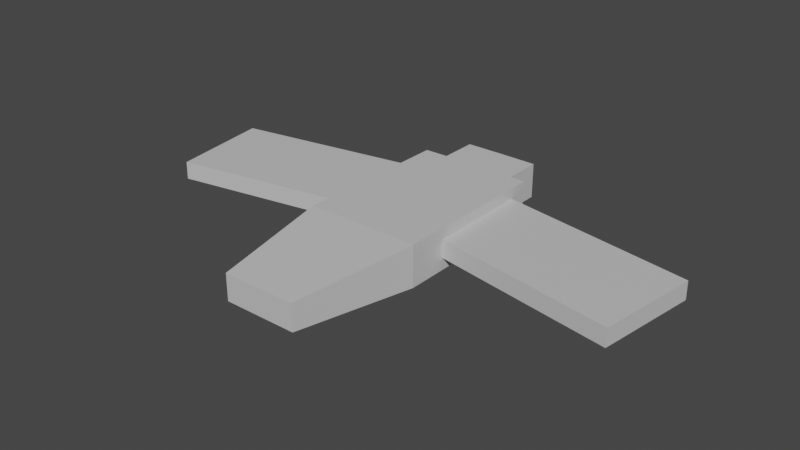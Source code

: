 # Source: Seagull-1.blend  (saved by Blender 2.93.21; exported with 4.5.12 LTS)
import bpy
from mathutils import Matrix  # noqa: F401  (used for matrix-valued properties, if any)

bpy.ops.wm.read_factory_settings(use_empty=True)
scene = bpy.context.scene
scene.name = 'Scene'

# ---- collections
col_collection = bpy.data.collections.new('Collection'); scene.collection.children.link(col_collection)

# ---- materials (node trees are filled in below, after node groups)
mat_seagull = bpy.data.materials.new('Seagull')
mat_seagull.use_transparent_shadow = False
mat_seagull_beak = bpy.data.materials.new('Seagull Beak')
mat_seagull_beak.use_transparent_shadow = False
mat_seagull_eye = bpy.data.materials.new('Seagull Eye')
mat_seagull_eye.use_transparent_shadow = False

# ---- material node trees
mat_seagull.use_nodes = True; mat_seagull.node_tree.nodes.clear()
_N = mat_seagull.node_tree.nodes; _L = mat_seagull.node_tree.links
n0 = _N.new('ShaderNodeBsdfPrincipled'); n0.name = 'Principled BSDF'; n0.location = (10, 300)
n0.distribution = 'GGX'
n0.subsurface_method = 'BURLEY'
n0.inputs[0].default_value = (0.6038, 0.6038, 0.6038, 1.0)
n0.inputs[3].default_value = 1.45
n0.inputs[27].default_value = (0.0, 0.0, 0.0, 1.0)
n0.inputs[28].default_value = 1.0
n1 = _N.new('ShaderNodeOutputMaterial'); n1.name = 'Material Output'; n1.location = (300, 300)
_L.new(n0.outputs[0], n1.inputs[0])
n1.is_active_output = True
mat_seagull_beak.use_nodes = True; mat_seagull_beak.node_tree.nodes.clear()
_N = mat_seagull_beak.node_tree.nodes; _L = mat_seagull_beak.node_tree.links
n0 = _N.new('ShaderNodeBsdfPrincipled'); n0.name = 'Principled BSDF'; n0.location = (10, 300)
n0.distribution = 'GGX'
n0.subsurface_method = 'BURLEY'
n0.inputs[0].default_value = (0.8, 0.445, 0.0, 1.0)
n0.inputs[3].default_value = 1.45
n0.inputs[27].default_value = (0.0, 0.0, 0.0, 1.0)
n0.inputs[28].default_value = 1.0
n1 = _N.new('ShaderNodeOutputMaterial'); n1.name = 'Material Output'; n1.location = (300, 300)
_L.new(n0.outputs[0], n1.inputs[0])
n1.is_active_output = True
mat_seagull_eye.use_nodes = True; mat_seagull_eye.node_tree.nodes.clear()
_N = mat_seagull_eye.node_tree.nodes; _L = mat_seagull_eye.node_tree.links
n0 = _N.new('ShaderNodeBsdfPrincipled'); n0.name = 'Principled BSDF'; n0.location = (10, 300)
n0.distribution = 'GGX'
n0.subsurface_method = 'BURLEY'
n0.inputs[0].default_value = (0.0, 0.0, 0.0, 1.0)
n0.inputs[3].default_value = 1.45
n0.inputs[27].default_value = (0.0, 0.0, 0.0, 1.0)
n0.inputs[28].default_value = 1.0
n1 = _N.new('ShaderNodeOutputMaterial'); n1.name = 'Material Output'; n1.location = (300, 300)
_L.new(n0.outputs[0], n1.inputs[0])
n1.is_active_output = True

# ---- world
world_world = bpy.data.worlds.new('World'); scene.world = world_world
world_world.use_nodes = True; world_world.node_tree.nodes.clear()
_N = world_world.node_tree.nodes; _L = world_world.node_tree.links
n0 = _N.new('ShaderNodeOutputWorld'); n0.name = 'World Output'; n0.location = (300, 300)
n1 = _N.new('ShaderNodeBackground'); n1.name = 'Background'; n1.location = (10, 300)
n1.inputs[0].default_value = (0.05088, 0.05088, 0.05088, 1.0)
_L.new(n1.outputs[0], n0.inputs[0])
n0.is_active_output = True
world_world.color = (0.05088, 0.05088, 0.05088)
world_world.use_sun_shadow = False
world_world.sun_shadow_jitter_overblur = 0.0

# ---- meshes
me_plane = bpy.data.meshes.new('Plane')
me_plane.from_pydata([(0.1777, -0.7855, 0.03634), (0.277, -0.1928, 0.0), (0.277, 0.5907, 0.0), (0.1845, 0.5932, 0.0), (0.1845, 0.5932, 0.0144), (0.1777, -0.7855, 0.1637), (0.1845, 0.5932, 0.2), (0.277, -0.1928, 0.2), (0.277, 0.5907, 0.2), (0.277, 0.5907, 0.05844), (0.277, -0.1928, 0.05844), (0.1845, 0.5932, 0.06551), (0.277, -0.1928, 0.1436), (0.277, 0.5907, 0.1466), (0.277, 0.0007402, 0.05844), (0.277, 0.001624, 0.1443), (0.277, 0.5016, 0.05844), (0.277, 0.5007, 0.1462), (0.1845, 0.5932, 0.1839), (0.185, 0.8087, 0.1839), (0.185, 0.8087, 0.06551), (0.185, 0.8087, 0.0144), (1.149, -0.1558, 0.1443), (1.149, -0.1567, 0.05844), (1.216, 0.3395, 0.05844), (1.216, 0.3387, 0.1462), (0.12, 0.8088, 0.1841), (0.1195, 0.8088, 0.01455), (0.1195, 0.5934, 0.01455), (0.1197, 0.8088, 0.03392), (0.1199, 0.8088, 0.1029), (0.1201, 0.8982, 0.1029), (0.1198, 0.8982, 0.03392), (0.12, 0.8088, 0.1566), (0.1199, 0.8088, 0.1332), (0.09372, 0.8089, 0.1567), (0.09372, 0.8089, 0.1331), (0.07101, 0.8089, 0.1568), (0.07065, 0.8089, 0.1331), (0.0, 0.5936, 0.01483), (0.0, -0.7855, 0.03634), (0.0, 0.5936, 0.1844), (-0.1777, -0.7855, 0.03634), (-0.277, -0.1928, 0.0), (-0.277, 0.5907, 0.0), (-0.1845, 0.5932, 0.0), (0.0, -0.1915, 0.0), (0.0, 0.5936, 0.0), (-0.1845, 0.5932, 0.0144), (0.0, 0.5936, 0.2), (0.0, -0.7855, 0.1637), (-0.1777, -0.7855, 0.1637), (0.0, -0.1915, 0.2), (-0.1845, 0.5932, 0.2), (-0.277, -0.1928, 0.2), (-0.277, 0.5907, 0.2), (-0.277, 0.5907, 0.05844), (-0.277, -0.1928, 0.05844), (-0.1845, 0.5932, 0.06551), (-0.277, -0.1928, 0.1436), (-0.277, 0.5907, 0.1466), (-0.277, 0.0007402, 0.05844), (-0.277, 0.001624, 0.1443), (-0.277, 0.5016, 0.05844), (-0.277, 0.5007, 0.1462), (-0.1845, 0.5932, 0.1839), (0.0, 0.8091, 0.1844), (-0.185, 0.8087, 0.1839), (0.0, 0.8091, 0.01483), (-0.185, 0.8087, 0.06551), (-0.185, 0.8087, 0.0144), (-1.149, -0.1558, 0.1443), (-1.149, -0.1567, 0.05844), (-1.216, 0.3395, 0.05844), (-1.216, 0.3387, 0.1462), (-0.12, 0.8088, 0.1841), (-0.1195, 0.8088, 0.01455), (-0.1195, 0.5934, 0.01455), (0.0, 0.8091, 0.03443), (-0.1197, 0.8088, 0.03392), (0.0, 0.8091, 0.1034), (-0.1199, 0.8088, 0.1029), (-0.1201, 0.8982, 0.1029), (-0.1198, 0.8982, 0.03392), (0.0, 0.8984, 0.03443), (0.0, 0.8984, 0.1034), (0.0, 0.8091, 0.157), (-0.12, 0.8088, 0.1566), (-0.1199, 0.8088, 0.1332), (0.0, 0.8091, 0.1329), (-0.09372, 0.8089, 0.1567), (-0.09372, 0.8089, 0.1331), (-0.07101, 0.8089, 0.1568), (-0.07065, 0.8089, 0.1331)], [], [(46, 47, 3, 2, 1), (40, 46, 1, 0), (52, 7, 8, 6, 49), (18, 41, 49, 6), (50, 5, 7, 52), (0, 1, 10, 12, 7, 5), (47, 39, 28, 4, 3), (2, 3, 4, 11, 9), (1, 2, 9, 16, 14, 10), (40, 0, 5, 50), (21, 27, 29, 30, 34, 33, 26, 19, 20), (10, 14, 15, 12), (9, 11, 18, 6, 8, 13), (12, 15, 17, 13, 8, 7), (16, 17, 25, 24), (17, 16, 9, 13), (11, 4, 21, 20), (18, 11, 20, 19), (41, 18, 19, 26, 66), (4, 28, 27, 21), (22, 23, 24, 25), (14, 16, 24, 23), (17, 15, 22, 25), (15, 14, 23, 22), (85, 31, 32, 84), (26, 33, 35, 37, 86, 66), (27, 28, 39, 68), (78, 29, 27, 68), (80, 30, 31, 85), (30, 29, 32, 31), (29, 78, 84, 32), (86, 37, 38, 89), (89, 38, 36, 34, 30, 80), (36, 35, 33, 34), (38, 37, 35, 36), (46, 43, 44, 45, 47), (40, 42, 43, 46), (52, 49, 53, 55, 54), (65, 53, 49, 41), (50, 52, 54, 51), (42, 51, 54, 59, 57, 43), (47, 45, 48, 77, 39), (44, 56, 58, 48, 45), (39, 68, 78, 80, 89, 86, 66, 41), (43, 57, 61, 63, 56, 44), (40, 50, 51, 42), (70, 69, 67, 75, 87, 88, 81, 79, 76), (57, 59, 62, 61), (56, 60, 55, 53, 65, 58), (59, 54, 55, 60, 64, 62), (63, 73, 74, 64), (64, 60, 56, 63), (58, 69, 70, 48), (65, 67, 69, 58), (41, 66, 75, 67, 65), (48, 70, 76, 77), (71, 74, 73, 72), (61, 72, 73, 63), (64, 74, 71, 62), (62, 71, 72, 61), (85, 84, 83, 82), (75, 66, 86, 92, 90, 87), (76, 68, 39, 77), (78, 68, 76, 79), (80, 85, 82, 81), (78, 84, 85, 80), (81, 82, 83, 79), (79, 83, 84, 78), (86, 89, 93, 92), (89, 80, 81, 88, 91, 93), (91, 88, 87, 90), (93, 91, 90, 92)])
me_plane.polygons.foreach_set('material_index', [0, 0, 0, 0, 0, 0, 0, 0, 0, 0, 0, 0, 0, 0, 0, 0, 0, 0, 0, 0, 0, 0, 0, 0, 1, 0, 0, 0, 1, 1, 1, 0, 0, 0, 2, 0, 0, 0, 0, 0, 0, 0, 0, 0, 0, 0, 0, 0, 0, 0, 0, 0, 0, 0, 0, 0, 0, 0, 0, 0, 1, 0, 0, 0, 1, 0, 1, 1, 0, 0, 0, 2])
_uv = me_plane.uv_layers.new(name='UVMap')
_uv.uv.foreach_set('vector', [0.5, 0.2952, 0.5, 0.7596, 0.6002, 0.7398, 0.6667, 0.7398, 0.6667, 0.2878, 0.5, 0.0, 0.5, 0.2952, 0.6667, 0.2878, 0.6667, 0.0, 0.5, 0.2952, 0.6667, 0.2878, 0.6667, 0.7398, 0.6002, 0.7398, 0.5, 0.7596, 0.6002, 0.7398, 0.5, 0.7596, 0.5, 0.7596, 0.6002, 0.7398, 0.5, 0.0, 0.6667, 0.0, 0.6667, 0.2878, 0.5, 0.2952, 0.6667, 0.0, 0.6667, 0.2878, 0.6667, 0.2878, 0.6667, 0.2878, 0.6667, 0.2878, 0.6667, 0.0, 0.5, 0.7596, 0.5, 0.7596, 0.5649, 0.7468, 0.6002, 0.7398, 0.6002, 0.7398, 0.6667, 0.7398, 0.6002, 0.7398, 0.6002, 0.7398, 0.6002, 0.7398, 0.6667, 0.7398, 0.6667, 0.2878, 0.6667, 0.7398, 0.6667, 0.7398, 0.6667, 0.6884, 0.6667, 0.3995, 0.6667, 0.2878, 0.5, 0.0, 0.6667, 0.0, 0.6667, 0.0, 0.5, 0.0, 0.6002, 0.7398, 0.5646, 0.7468, 0.5647, 0.7468, 0.5648, 0.7468, 0.5648, 0.7468, 0.5649, 0.7468, 0.5649, 0.7468, 0.6002, 0.7398, 0.6002, 0.7398, 0.6667, 0.2878, 0.6667, 0.3995, 0.6667, 0.4, 0.6667, 0.2878, 0.6667, 0.7398, 0.6002, 0.7398, 0.6002, 0.7398, 0.6002, 0.7398, 0.6667, 0.7398, 0.6667, 0.7398, 0.6667, 0.2878, 0.6667, 0.4, 0.6667, 0.6879, 0.6667, 0.7398, 0.6667, 0.7398, 0.6667, 0.2878, 0.6667, 0.6884, 0.6667, 0.6879, 0.6667, 0.6879, 0.6667, 0.6884, 0.6667, 0.6879, 0.6667, 0.6884, 0.6667, 0.7398, 0.6667, 0.7398, 0.6002, 0.7398, 0.6002, 0.7398, 0.6002, 0.7398, 0.6002, 0.7398, 0.6002, 0.7398, 0.6002, 0.7398, 0.6002, 0.7398, 0.6002, 0.7398, 0.5, 0.7596, 0.6002, 0.7398, 0.6002, 0.7398, 0.5649, 0.7468, 0.5, 0.7596, 0.6002, 0.7398, 0.5649, 0.7468, 0.5646, 0.7468, 0.6002, 0.7398, 0.6667, 0.4, 0.6667, 0.3995, 0.6667, 0.6884, 0.6667, 0.6879, 0.6667, 0.3995, 0.6667, 0.6884, 0.6667, 0.6884, 0.6667, 0.3995, 0.6667, 0.6879, 0.6667, 0.4, 0.6667, 0.4, 0.6667, 0.6879, 0.6667, 0.4, 0.6667, 0.3995, 0.6667, 0.3995, 0.6667, 0.4, 0.5, 0.7596, 0.5648, 0.7468, 0.5647, 0.7468, 0.5, 0.7596, 0.5649, 0.7468, 0.5649, 0.7468, 0.5506, 0.7496, 0.5383, 0.752, 0.5, 0.7596, 0.5, 0.7596, 0.5646, 0.7468, 0.5649, 0.7468, 0.5, 0.7596, 0.5, 0.7596, 0.5, 0.7596, 0.5647, 0.7468, 0.5646, 0.7468, 0.5, 0.7596, 0.5, 0.7596, 0.5648, 0.7468, 0.5648, 0.7468, 0.5, 0.7596, 0.5648, 0.7468, 0.5647, 0.7468, 0.5647, 0.7468, 0.5648, 0.7468, 0.5647, 0.7468, 0.5, 0.7596, 0.5, 0.7596, 0.5647, 0.7468, 0.5, 0.7596, 0.5383, 0.752, 0.5381, 0.7521, 0.5, 0.7596, 0.5, 0.7596, 0.5381, 0.7521, 0.5506, 0.7496, 0.5648, 0.7468, 0.5648, 0.7468, 0.5, 0.7596, 0.5506, 0.7496, 0.5506, 0.7496, 0.5649, 0.7468, 0.5648, 0.7468, 0.5381, 0.7521, 0.5383, 0.752, 0.5506, 0.7496, 0.5506, 0.7496, 0.5, 0.2952, 0.6667, 0.2878, 0.6667, 0.7398, 0.6002, 0.7398, 0.5, 0.7596, 0.5, 0.0, 0.6667, 0.0, 0.6667, 0.2878, 0.5, 0.2952, 0.5, 0.2952, 0.5, 0.7596, 0.6002, 0.7398, 0.6667, 0.7398, 0.6667, 0.2878, 0.6002, 0.7398, 0.6002, 0.7398, 0.5, 0.7596, 0.5, 0.7596, 0.5, 0.0, 0.5, 0.2952, 0.6667, 0.2878, 0.6667, 0.0, 0.6667, 0.0, 0.6667, 0.0, 0.6667, 0.2878, 0.6667, 0.2878, 0.6667, 0.2878, 0.6667, 0.2878, 0.5, 0.7596, 0.6002, 0.7398, 0.6002, 0.7398, 0.5649, 0.7468, 0.5, 0.7596, 0.6667, 0.7398, 0.6667, 0.7398, 0.6002, 0.7398, 0.6002, 0.7398, 0.6002, 0.7398, 0.0, 0.0, 0.0, 0.0, 0.0, 0.0, 0.0, 0.0, 0.0, 0.0, 0.0, 0.0, 0.0, 0.0, 0.0, 0.0, 0.6667, 0.2878, 0.6667, 0.2878, 0.6667, 0.3995, 0.6667, 0.6884, 0.6667, 0.7398, 0.6667, 0.7398, 0.5, 0.0, 0.5, 0.0, 0.6667, 0.0, 0.6667, 0.0, 0.6002, 0.7398, 0.6002, 0.7398, 0.6002, 0.7398, 0.5649, 0.7468, 0.5649, 0.7468, 0.5648, 0.7468, 0.5648, 0.7468, 0.5647, 0.7468, 0.5646, 0.7468, 0.6667, 0.2878, 0.6667, 0.2878, 0.6667, 0.4, 0.6667, 0.3995, 0.6667, 0.7398, 0.6667, 0.7398, 0.6667, 0.7398, 0.6002, 0.7398, 0.6002, 0.7398, 0.6002, 0.7398, 0.6667, 0.2878, 0.6667, 0.2878, 0.6667, 0.7398, 0.6667, 0.7398, 0.6667, 0.6879, 0.6667, 0.4, 0.6667, 0.6884, 0.6667, 0.6884, 0.6667, 0.6879, 0.6667, 0.6879, 0.6667, 0.6879, 0.6667, 0.7398, 0.6667, 0.7398, 0.6667, 0.6884, 0.6002, 0.7398, 0.6002, 0.7398, 0.6002, 0.7398, 0.6002, 0.7398, 0.6002, 0.7398, 0.6002, 0.7398, 0.6002, 0.7398, 0.6002, 0.7398, 0.5, 0.7596, 0.5, 0.7596, 0.5649, 0.7468, 0.6002, 0.7398, 0.6002, 0.7398, 0.6002, 0.7398, 0.6002, 0.7398, 0.5646, 0.7468, 0.5649, 0.7468, 0.6667, 0.4, 0.6667, 0.6879, 0.6667, 0.6884, 0.6667, 0.3995, 0.6667, 0.3995, 0.6667, 0.3995, 0.6667, 0.6884, 0.6667, 0.6884, 0.6667, 0.6879, 0.6667, 0.6879, 0.6667, 0.4, 0.6667, 0.4, 0.6667, 0.4, 0.6667, 0.4, 0.6667, 0.3995, 0.6667, 0.3995, 0.5, 0.7596, 0.5, 0.7596, 0.5647, 0.7468, 0.5648, 0.7468, 0.5649, 0.7468, 0.5, 0.7596, 0.5, 0.7596, 0.5383, 0.752, 0.5506, 0.7496, 0.5649, 0.7468, 0.5646, 0.7468, 0.5, 0.7596, 0.5, 0.7596, 0.5649, 0.7468, 0.5, 0.7596, 0.5, 0.7596, 0.5646, 0.7468, 0.5647, 0.7468, 0.5, 0.7596, 0.5, 0.7596, 0.5648, 0.7468, 0.5648, 0.7468, 0.0, 0.0, 0.0, 0.0, 0.0, 0.0, 0.0, 0.0, 0.5648, 0.7468, 0.5648, 0.7468, 0.5647, 0.7468, 0.5647, 0.7468, 0.5647, 0.7468, 0.5647, 0.7468, 0.5, 0.7596, 0.5, 0.7596, 0.5, 0.7596, 0.5, 0.7596, 0.5381, 0.7521, 0.5383, 0.752, 0.5, 0.7596, 0.5, 0.7596, 0.5648, 0.7468, 0.5648, 0.7468, 0.5506, 0.7496, 0.5381, 0.7521, 0.5506, 0.7496, 0.5648, 0.7468, 0.5649, 0.7468, 0.5506, 0.7496, 0.5381, 0.7521, 0.5506, 0.7496, 0.5506, 0.7496, 0.5383, 0.752])
me_plane.materials.append(mat_seagull)
me_plane.materials.append(mat_seagull_beak)
me_plane.materials.append(mat_seagull_eye)
me_plane.use_remesh_fix_poles = True
me_plane.use_remesh_preserve_attributes = False
me_plane.update()
arm_armature = bpy.data.armatures.new('Armature')  # bones are not reproduced

# ---- objects
ob_seagull = bpy.data.objects.new('Seagull', me_plane)
ob_seagull_armature = bpy.data.objects.new('Seagull Armature', arm_armature)

# ---- transforms, parenting, visibility, modifiers, constraints
ob_seagull.parent = ob_seagull_armature
ob_seagull.matrix_parent_inverse = Matrix(((1.0, -0.0, -0.0, -0.0), (-0.0, 1.0, 0.0, 0.4509), (-0.0, -0.0, 1.0, -0.0), (-0.0, 0.0, -0.0, 1.0)))
ob_seagull.location = (0.0, 0.0, 0.0)
_vg = ob_seagull.vertex_groups.new(name='Group')
_vg = ob_seagull.vertex_groups.new(name='Body')
for _i, _w in zip([0, 1, 2, 3, 4, 5, 6, 7, 8, 9, 10, 11, 12, 13, 14, 15, 16, 17, 18, 22, 23, 40, 41, 42, 43, 44, 45, 46, 47, 48, 49, 50, 51, 52, 53, 54, 55, 56, 57, 58, 59, 61, 62, 63, 64, 65, 71, 72, 73, 77], [0.9978, 0.9719, 0.01276, 0.01865, 0.01057, 0.9986, 0.03309, 0.9966, 0.01618, 0.0499, 0.9731, 0.004604, 0.9695, 0.05106, 0.823, 0.8009, 0.1197, 0.1219, 0.01948, 0.05862, 0.05449, 0.9991, 0.01264, 0.9977, 0.9708, 0.02112, 0.04409, 0.9945, 0.03371, 0.02656, 0.04893, 0.999, 0.9984, 0.9953, 0.03105, 0.9956, 0.02432, 0.04289, 0.9719, 0.008848, 0.9827, 0.8238, 0.8025, 0.1238, 0.1323, 0.01676, 0.05152, 0.04591, 0.0005431, 0.01636]): _vg.add([_i], _w, 'REPLACE')
_vg = ob_seagull.vertex_groups.new(name='Head')
for _i, _w in zip([2, 3, 4, 6, 8, 9, 11, 13, 14, 15, 16, 17, 18, 19, 20, 21, 24, 25, 26, 27, 28, 29, 30, 31, 32, 33, 34, 35, 36, 37, 38, 39, 41, 44, 45, 47, 48, 49, 53, 55, 56, 58, 60, 61, 62, 63, 64, 65, 66, 67, 68, 69, 70, 73, 74, 75, 76, 77, 78, 79, 80, 81, 82, 83, 84, 85, 86, 87, 88, 89, 90, 91, 92, 93], [0.9507, 0.9514, 0.9577, 0.949, 0.9493, 0.9336, 0.9634, 0.9325, 0.129, 0.1604, 0.8549, 0.8522, 0.9569, 0.9905, 0.9921, 0.9923, 0.02666, 0.02926, 0.9921, 0.9949, 0.9773, 0.9956, 0.9957, 0.9973, 0.9973, 0.9933, 0.995, 0.9942, 0.9955, 0.9949, 0.9959, 0.9755, 0.9649, 0.9466, 0.9417, 0.952, 0.9519, 0.9453, 0.9471, 0.9466, 0.9355, 0.9613, 0.9515, 0.1282, 0.1588, 0.8513, 0.8431, 0.9558, 0.9958, 0.9893, 0.9976, 0.9911, 0.991, 0.03736, 0.03926, 0.9949, 0.9933, 0.9594, 0.9973, 0.9946, 0.9982, 0.9959, 0.9972, 0.997, 0.9981, 0.9983, 0.9961, 0.9951, 0.9957, 0.9965, 0.9955, 0.9961, 0.9958, 0.9965]): _vg.add([_i], _w, 'REPLACE')
_vg = ob_seagull.vertex_groups.new(name='Left Wing')
for _i, _w in zip([14, 15, 16, 17, 22, 23, 24, 25], [0.04594, 0.02728, 0.0004875, 0.001483, 0.9341, 0.9357, 0.9387, 0.9411]): _vg.add([_i], _w, 'REPLACE')
_vg = ob_seagull.vertex_groups.new(name='Right Wing')
for _i, _w in zip([61, 62, 71, 72, 73, 74], [0.04598, 0.02713, 0.9414, 0.9425, 0.931, 0.9341]): _vg.add([_i], _w, 'REPLACE')
_m = ob_seagull.modifiers.new('Armature', 'ARMATURE')
_m.object = ob_seagull_armature
ob_seagull_armature.location = (0.0, -0.4509, 0.0)

# ---- collection membership
col_collection.objects.link(ob_seagull)
col_collection.objects.link(ob_seagull_armature)

# ---- scene / render settings (as saved in the file)
scene.frame_start = 1; scene.frame_end = 250; scene.frame_set(1)
scene.render.engine = 'BLENDER_EEVEE_NEXT'
scene.cycles.use_denoising = False
scene.cycles.samples = 128
scene.cycles.sampling_pattern = 'TABULATED_SOBOL'
scene.cycles.use_adaptive_sampling = False
scene.cycles.use_light_tree = False
scene.view_settings.view_transform = 'Filmic'
bpy.context.view_layer.update()

# ---- added for rendering (the .blend has no active camera and no usable light): camera, sun
cam_auto = bpy.data.cameras.new('AutoCamera')
cam_auto.lens = 50.0
cam_auto.sensor_width = 36.0
cam_auto.clip_end = 1000.0
ob_auto_camera = bpy.data.objects.new('AutoCamera', cam_auto)
scene.collection.objects.link(ob_auto_camera)
ob_auto_camera.location = (2.74481, -3.23676, 2.2955)
ob_auto_camera.rotation_euler = (1.09748, -7.21219e-08, 0.694738)
scene.camera = ob_auto_camera
light_auto_sun = bpy.data.lights.new('AutoSun', 'SUN')
light_auto_sun.energy = 3.0
light_auto_sun.angle = 0.0523599
ob_auto_sun = bpy.data.objects.new('AutoSun', light_auto_sun)
scene.collection.objects.link(ob_auto_sun)
ob_auto_sun.rotation_euler = (0.872665, 0.174533, 0.523599)
bpy.context.view_layer.update()
